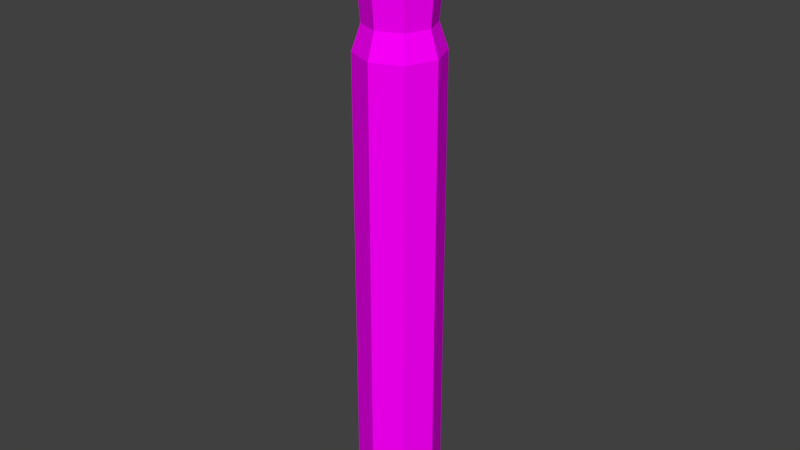 # Source: WhiteboardMarker.blend  (saved by Blender 2.77.0; exported with 4.5.12 LTS)
import bpy
from mathutils import Matrix  # noqa: F401  (used for matrix-valued properties, if any)

bpy.ops.wm.read_factory_settings(use_empty=True)
scene = bpy.context.scene
scene.name = 'Scene'

# ---- collections
col_collection_1 = bpy.data.collections.new('Collection 1'); scene.collection.children.link(col_collection_1)

# ---- images (referenced by path relative to the original .blend; pixels are not part of the script)
import os
ASSET_DIR = os.environ.get("B2B_ASSET_DIR", "")  # directory of the original .blend (textures are referenced by path, not embedded)
HERE = os.path.dirname(os.path.abspath(__file__))  # packed textures are extracted next to this script under _unpacked/

def load_image(name, relpath, width, height, colorspace="sRGB"):
    """Load a texture the original file referenced (path relative to the .blend, or extracted next to this script)."""
    p = next((c for c in (os.path.join(HERE, relpath), os.path.join(ASSET_DIR, relpath)) if relpath and os.path.exists(c)), "")
    if p:
        img = bpy.data.images.load(p, check_existing=True)
        img.name = name
    else:  # same state as the original file: an image datablock whose file is absent (Cycles renders it pink)
        img = bpy.data.images.new(name, width, height)
        img.source = "FILE"
        img.filepath = "//" + (relpath or name)
    img.colorspace_settings.name = colorspace
    return img
img_texture_marker_black_png = load_image('texture_marker_black.png', 'texture_marker_black.png', 1024, 1024, 'sRGB')

# ---- materials (node trees are filled in below, after node groups)
mat_marker = bpy.data.materials.new('Marker')
mat_marker.alpha_threshold = 0.0
mat_marker.roughness = 0.5
mat_cap = bpy.data.materials.new('Cap')
mat_cap.alpha_threshold = 0.0
mat_cap.roughness = 0.5

# ---- material node trees
mat_marker.use_nodes = True; mat_marker.node_tree.nodes.clear()
_N = mat_marker.node_tree.nodes; _L = mat_marker.node_tree.links
n0 = _N.new('ShaderNodeOutputMaterial'); n0.name = 'Material Output'; n0.location = (300, 300)
n1 = _N.new('ShaderNodeBsdfDiffuse'); n1.name = 'Diffuse BSDF'; n1.location = (10, 300)
n2 = _N.new('ShaderNodeTexImage'); n2.name = 'Image Texture'; n2.location = (-180, 300)
n2.width = 140
n2.image = img_texture_marker_black_png
_L.new(n1.outputs[0], n0.inputs[0])
_L.new(n2.outputs[0], n1.inputs[0])
n0.is_active_output = True
mat_cap.use_nodes = True; mat_cap.node_tree.nodes.clear()
_N = mat_cap.node_tree.nodes; _L = mat_cap.node_tree.links
n0 = _N.new('ShaderNodeOutputMaterial'); n0.name = 'Material Output'; n0.location = (300, 300)
n1 = _N.new('ShaderNodeBsdfDiffuse'); n1.name = 'Diffuse BSDF'; n1.location = (10, 300)
n2 = _N.new('ShaderNodeTexImage'); n2.name = 'Image Texture'; n2.location = (-180, 300)
n2.width = 140
n2.image = img_texture_marker_black_png
_L.new(n1.outputs[0], n0.inputs[0])
_L.new(n2.outputs[0], n1.inputs[0])
n0.is_active_output = True

# ---- world
world_world = bpy.data.worlds.new('World'); scene.world = world_world
world_world.color = (0.05088, 0.05088, 0.05088)
world_world.use_sun_shadow = False
world_world.sun_shadow_jitter_overblur = 0.0
world_world.cycles.sampling_method = 'MANUAL'

# ---- meshes
me_cube_001 = bpy.data.meshes.new('Cube.001')
me_cube_001.from_pydata([(-0.5005, -1.001, 37.06), (-0.5005, -1.001, 39.06), (-0.5005, 0.9991, 37.06), (-0.5005, 0.9991, 40.06), (0.5995, -1.001, 37.06), (0.5995, -1.001, 39.06), (0.5995, 0.9991, 37.06), (0.5995, 0.9991, 40.06), (-0.5005, 0.3991, 40.06), (-0.5005, 0.3991, 37.06), (0.5995, 0.3991, 40.06), (0.5995, 0.3991, 37.06), (-0.0005186, 4.999, -30.64), (-0.0005186, 3.999, 29.36), (3.535, 3.535, -30.64), (2.828, 2.828, 29.36), (4.999, -0.000866, -30.64), (3.999, -0.000866, 29.36), (3.535, -3.536, -30.64), (2.828, -2.829, 29.36), (-0.0005191, -5.001, -30.64), (-0.000519, -4.001, 29.36), (-3.536, -3.536, -30.64), (-2.829, -2.829, 29.36), (-5.001, -0.0008658, -30.64), (-4.001, -0.0008658, 29.36), (-3.536, 3.535, -30.64), (-2.829, 2.828, 29.36), (-0.0005186, 4.999, 26.36), (3.535, 3.535, 26.36), (4.999, -0.000866, 26.36), (3.535, -3.536, 26.36), (-0.0005191, -5.001, 26.36), (-3.536, -3.536, 26.36), (-5.001, -0.0008658, 26.36), (-3.536, 3.535, 26.36), (-0.0005176, 1.599, 31.36), (1.131, 1.131, 31.36), (1.599, -0.0008659, 31.36), (1.131, -1.132, 31.36), (-0.0005177, -1.601, 31.36), (-1.132, -1.132, 31.36), (-1.601, -0.0008658, 31.36), (-1.132, 1.131, 31.36), (-0.0005176, 1.599, 37.36), (1.131, 1.131, 37.36), (1.599, -0.0008659, 37.36), (1.131, -1.132, 37.36), (-0.0005177, -1.601, 37.36), (-1.132, -1.132, 37.36), (-1.601, -0.0008658, 37.36), (-1.132, 1.131, 37.36), (-0.0005186, 4.031, -30.64), (2.851, 2.85, -30.64), (4.031, -0.0008661, -30.64), (2.851, -2.852, -30.64), (-0.000519, -4.033, -30.64), (-2.852, -2.852, -30.64), (-4.033, -0.0008658, -30.64), (-2.852, 2.85, -30.64), (-0.0005187, 1.567, -30.64), (1.108, 1.108, -30.64), (1.567, -0.0008659, -30.64), (1.108, -1.11, -30.64), (-0.0005188, -1.569, -30.64), (-1.109, -1.11, -30.64), (-1.569, -0.0008658, -30.64), (-1.109, 1.108, -30.64), (-0.0005187, 1.567, -28.64), (1.108, 1.108, -28.64), (1.567, -0.0008659, -28.64), (1.108, -1.11, -28.64), (-0.0005188, -1.569, -28.64), (-1.109, -1.11, -28.64), (-1.569, -0.0008658, -28.64), (-1.109, 1.108, -28.64)], [], [(8, 3, 2, 9), (3, 7, 6, 2), (10, 5, 4, 11), (5, 1, 0, 4), (9, 2, 6, 11), (10, 7, 3, 8), (5, 10, 8, 1), (0, 9, 11, 4), (7, 10, 11, 6), (1, 8, 9, 0), (28, 13, 15, 29), (29, 15, 17, 30), (30, 17, 19, 31), (31, 19, 21, 32), (32, 21, 23, 33), (33, 23, 25, 34), (13, 27, 43, 36), (34, 25, 27, 35), (35, 27, 13, 28), (22, 24, 58, 57), (26, 35, 28, 12), (24, 34, 35, 26), (22, 33, 34, 24), (20, 32, 33, 22), (18, 31, 32, 20), (16, 30, 31, 18), (14, 29, 30, 16), (37, 36, 44, 45), (15, 13, 36, 37), (19, 17, 38, 39), (25, 23, 41, 42), (21, 19, 39, 40), (27, 25, 42, 43), (17, 15, 37, 38), (23, 21, 40, 41), (45, 44, 51, 50, 49, 48, 47, 46), (36, 43, 51, 44), (42, 41, 49, 50), (40, 39, 47, 48), (38, 37, 45, 46), (43, 42, 50, 51), (41, 40, 48, 49), (39, 38, 46, 47), (57, 58, 66, 65), (18, 20, 56, 55), (24, 26, 59, 58), (14, 16, 54, 53), (20, 22, 57, 56), (26, 12, 52, 59), (12, 14, 53, 52), (16, 18, 55, 54), (66, 67, 75, 74), (55, 56, 64, 63), (53, 54, 62, 61), (58, 59, 67, 66), (56, 57, 65, 64), (54, 55, 63, 62), (52, 53, 61, 60), (59, 52, 60, 67), (68, 69, 70, 71, 72, 73, 74, 75), (64, 65, 73, 72), (62, 63, 71, 70), (60, 61, 69, 68), (67, 60, 68, 75), (65, 66, 74, 73), (63, 64, 72, 71), (61, 62, 70, 69), (12, 28, 29, 14)])
_uv = me_cube_001.uv_layers.new(name='UVMap')
_uv.uv.foreach_set('vector', [0.3639, 0.4866, 0.3696, 0.4865, 0.3696, 0.5164, 0.3639, 0.5165, 0.4242, 0.455, 0.4138, 0.4551, 0.4138, 0.4252, 0.4242, 0.425, 0.407, 0.425, 0.3936, 0.4152, 0.3936, 0.3953, 0.407, 0.3951, 0.3718, 0.5366, 0.3614, 0.5368, 0.3614, 0.5168, 0.3718, 0.5167, 0.3504, 0.5227, 0.3504, 0.5167, 0.3614, 0.5167, 0.3614, 0.5227, 0.4127, 0.5006, 0.4127, 0.5066, 0.4017, 0.5066, 0.4017, 0.5006, 0.4127, 0.4866, 0.4127, 0.5006, 0.4017, 0.5006, 0.4017, 0.4866, 0.3504, 0.5366, 0.3504, 0.5227, 0.3614, 0.5227, 0.3614, 0.5366, 0.4127, 0.425, 0.407, 0.425, 0.407, 0.3951, 0.4127, 0.395, 0.3504, 0.4967, 0.3639, 0.4866, 0.3639, 0.5165, 0.3504, 0.5167, 0.8123, 0.7686, 0.8155, 0.799, 0.7925, 0.8, 0.7836, 0.7699, 0.6488, 0.769, 0.644, 0.7993, 0.6136, 0.7991, 0.6109, 0.7688, 0.6109, 0.7688, 0.6136, 0.7991, 0.5897, 0.7999, 0.581, 0.7698, 0.7167, 0.2313, 0.7211, 0.2009, 0.7516, 0.201, 0.7548, 0.2314, 0.7548, 0.2314, 0.7516, 0.201, 0.7746, 0.2, 0.7836, 0.2301, 0.6488, 0.231, 0.6537, 0.2007, 0.6841, 0.2008, 0.6868, 0.2312, 0.8721, 0.3661, 0.8504, 0.3445, 0.8726, 0.3353, 0.8812, 0.3439, 0.6868, 0.2312, 0.6841, 0.2008, 0.708, 0.2, 0.7167, 0.2301, 0.8504, 0.7687, 0.846, 0.7991, 0.8155, 0.799, 0.8123, 0.7686, 0.9157, 0.2923, 0.8775, 0.2923, 0.8812, 0.2833, 0.912, 0.2833, 0.8504, 0.2001, 0.8504, 0.7687, 0.8123, 0.7686, 0.8123, 0.2, 0.6868, 0.7999, 0.6868, 0.2312, 0.7167, 0.2301, 0.7167, 0.7989, 0.6488, 0.7998, 0.6488, 0.231, 0.6868, 0.2312, 0.6868, 0.7999, 0.7548, 0.8, 0.7548, 0.2314, 0.7836, 0.2301, 0.7836, 0.7987, 0.7167, 0.7999, 0.7167, 0.2313, 0.7548, 0.2314, 0.7548, 0.8, 0.6109, 0.2, 0.6109, 0.7688, 0.581, 0.7698, 0.581, 0.201, 0.6488, 0.2002, 0.6488, 0.769, 0.6109, 0.7688, 0.6109, 0.2, 0.8722, 0.4268, 0.8813, 0.4264, 0.8813, 0.4862, 0.8722, 0.4866, 0.9026, 0.3661, 0.8721, 0.3661, 0.8812, 0.3439, 0.8935, 0.3439, 0.9243, 0.3139, 0.9243, 0.3445, 0.9021, 0.3353, 0.9021, 0.3231, 0.8504, 0.3139, 0.8721, 0.2923, 0.8812, 0.3144, 0.8726, 0.3231, 0.9026, 0.2923, 0.9243, 0.3139, 0.9021, 0.3231, 0.8935, 0.3144, 0.8504, 0.3445, 0.8504, 0.3139, 0.8726, 0.3231, 0.8726, 0.3353, 0.9243, 0.3445, 0.9026, 0.3661, 0.8935, 0.3439, 0.9021, 0.3353, 0.8721, 0.2923, 0.9026, 0.2923, 0.8935, 0.3144, 0.8812, 0.3144, 0.8722, 0.4953, 0.8808, 0.4866, 0.893, 0.4866, 0.9017, 0.4953, 0.9017, 0.5075, 0.893, 0.5161, 0.8808, 0.5161, 0.8722, 0.5075, 0.8813, 0.4264, 0.8936, 0.4264, 0.8936, 0.4862, 0.8813, 0.4862, 0.86, 0.4263, 0.8722, 0.4264, 0.8722, 0.4862, 0.86, 0.4862, 0.8813, 0.3661, 0.8936, 0.3661, 0.8936, 0.426, 0.8813, 0.4259, 0.86, 0.3661, 0.8722, 0.3662, 0.8722, 0.426, 0.86, 0.426, 0.8504, 0.4266, 0.86, 0.4263, 0.86, 0.4862, 0.8504, 0.4865, 0.8722, 0.3665, 0.8813, 0.3661, 0.8813, 0.4259, 0.8722, 0.4264, 0.8504, 0.3664, 0.86, 0.3661, 0.86, 0.426, 0.8504, 0.4263, 0.912, 0.2833, 0.8812, 0.2833, 0.8906, 0.2606, 0.9026, 0.2606, 0.9427, 0.227, 0.9427, 0.2652, 0.9338, 0.2615, 0.9338, 0.2307, 0.8775, 0.2923, 0.8504, 0.2652, 0.8594, 0.2615, 0.8812, 0.2833, 0.8775, 0.2, 0.9157, 0.2, 0.912, 0.2089, 0.8812, 0.2089, 0.9427, 0.2652, 0.9157, 0.2923, 0.912, 0.2833, 0.9338, 0.2615, 0.8504, 0.2652, 0.8504, 0.227, 0.8594, 0.2307, 0.8594, 0.2615, 0.8504, 0.227, 0.8775, 0.2, 0.8812, 0.2089, 0.8594, 0.2307, 0.9157, 0.2, 0.9427, 0.227, 0.9338, 0.2307, 0.912, 0.2089, 0.9135, 0.437, 0.9138, 0.4463, 0.8939, 0.4463, 0.8936, 0.437, 0.9338, 0.2307, 0.9338, 0.2615, 0.911, 0.2521, 0.911, 0.2401, 0.8812, 0.2089, 0.912, 0.2089, 0.9026, 0.2317, 0.8906, 0.2317, 0.8812, 0.2833, 0.8594, 0.2615, 0.8821, 0.2521, 0.8906, 0.2606, 0.9338, 0.2615, 0.912, 0.2833, 0.9026, 0.2606, 0.911, 0.2521, 0.912, 0.2089, 0.9338, 0.2307, 0.911, 0.2401, 0.9026, 0.2317, 0.8594, 0.2307, 0.8812, 0.2089, 0.8906, 0.2317, 0.8821, 0.2401, 0.8594, 0.2615, 0.8594, 0.2307, 0.8821, 0.2401, 0.8821, 0.2521, 0.8936, 0.3746, 0.902, 0.3661, 0.914, 0.3661, 0.9225, 0.3746, 0.9225, 0.3866, 0.914, 0.395, 0.902, 0.395, 0.8936, 0.3866, 0.9125, 0.5281, 0.9128, 0.5371, 0.8929, 0.5371, 0.8925, 0.5281, 0.9135, 0.4582, 0.9138, 0.4676, 0.8939, 0.4676, 0.8936, 0.4582, 0.8921, 0.5281, 0.8925, 0.5371, 0.8725, 0.5371, 0.8722, 0.5281, 0.8921, 0.5161, 0.8921, 0.5281, 0.8722, 0.5281, 0.8722, 0.5161, 0.9136, 0.425, 0.9135, 0.437, 0.8936, 0.437, 0.8936, 0.425, 0.9125, 0.5161, 0.9125, 0.5281, 0.8925, 0.5281, 0.8925, 0.5161, 0.9136, 0.4463, 0.9135, 0.4582, 0.8936, 0.4582, 0.8936, 0.4463, 0.8123, 0.2, 0.8123, 0.7686, 0.7836, 0.7699, 0.7836, 0.2013])
me_cube_001.materials.append(mat_marker)
me_cube_001.use_remesh_preserve_volume = False
me_cube_001.use_remesh_preserve_attributes = False
me_cube_001.use_mirror_vertex_groups = False
me_cube_001.update()
me_cylinder_002 = bpy.data.meshes.new('Cylinder.002')
me_cylinder_002.from_pydata([(-2.115e-07, 1.0, 1.084), (0.7071, 0.7071, 1.084), (1.0, -4.648e-08, 1.084), (0.7071, -0.7071, 1.084), (-2.989e-07, -1.0, 1.084), (-0.7071, -0.7071, 1.084), (-1.0, 9.155e-09, 1.084), (-0.7071, 0.7071, 1.084), (-2.13e-07, 0.8, -1.516), (0.5657, 0.5657, -1.516), (0.8, -3.625e-08, -1.516), (0.5657, -0.5657, -1.516), (-2.83e-07, -0.8, -1.516), (-0.5657, -0.5657, -1.516), (-0.8, 8.26e-09, -1.516), (-0.5657, 0.5657, -1.516), (-1.843e-07, 0.81, 1.077), (0.5728, 0.5728, 1.077), (0.81, -3.304e-08, 1.077), (0.5728, -0.5728, 1.077), (-2.551e-07, -0.81, 1.077), (-0.5728, -0.5728, 1.077), (-0.81, 1.203e-08, 1.077), (-0.5728, 0.5728, 1.077), (-0.5728, 0.5728, 0.9512), (-0.81, 1.203e-08, 0.9512), (0.5728, 0.5728, 0.9512), (-1.843e-07, 0.81, 0.9512), (0.81, -3.304e-08, 0.9512), (0.5728, -0.5728, 0.9512), (-2.551e-07, -0.81, 0.9512), (-0.5728, -0.5728, 0.9512), (-0.5091, 0.5091, -1.516), (-2.158e-07, 0.72, -1.516), (-0.72, 7.902e-09, -1.516), (-0.5091, -0.5091, -1.516), (-2.788e-07, -0.72, -1.516), (0.5091, -0.5091, -1.516), (0.72, -3.216e-08, -1.516), (0.5091, 0.5091, -1.516), (-0.6364, 0.6364, 0.8842), (5.65e-07, 0.9, 0.8842), (-0.9, 8.707e-09, 0.8842), (-0.6364, -0.6364, 0.8842), (4.863e-07, -0.9, 0.8842), (0.6364, -0.6364, 0.8842), (0.9, -4.137e-08, 0.8842), (0.6364, 0.6364, 0.8842), (0.1909, -0.1909, 0.9442), (0.27, -2.8e-09, 0.9442), (-0.1909, -0.1909, 0.9442), (-2.212e-07, -0.27, 0.9442), (-0.1909, 0.1909, 0.9442), (-0.27, 1.222e-08, 0.9442), (-1.976e-07, 0.27, 0.9442), (0.1909, 0.1909, 0.9442), (0.1909, -0.1909, 1.284), (0.27, -2.8e-09, 1.284), (-0.1909, -0.1909, 1.284), (-2.212e-07, -0.27, 1.284), (-0.1909, 0.1909, 1.284), (-0.27, 1.222e-08, 1.284), (-1.976e-07, 0.27, 1.284), (0.1909, 0.1909, 1.284)], [], [(8, 0, 1, 9), (9, 1, 2, 10), (10, 2, 3, 11), (11, 3, 4, 12), (12, 4, 5, 13), (13, 5, 6, 14), (7, 6, 22, 23), (14, 6, 7, 15), (15, 7, 0, 8), (10, 11, 37, 38), (23, 22, 25, 24), (5, 4, 20, 21), (3, 2, 18, 19), (0, 7, 23, 16), (6, 5, 21, 22), (4, 3, 19, 20), (2, 1, 17, 18), (1, 0, 16, 17), (51, 48, 56, 59), (18, 17, 26, 28), (16, 23, 24, 27), (19, 18, 28, 29), (20, 19, 29, 30), (22, 21, 31, 25), (17, 16, 27, 26), (26, 27, 54, 55), (33, 39, 47, 41), (12, 13, 35, 36), (14, 15, 32, 34), (9, 10, 38, 39), (11, 12, 36, 37), (13, 14, 34, 35), (15, 8, 33, 32), (8, 9, 39, 33), (40, 41, 47, 46, 45, 44, 43, 42), (38, 37, 45, 46), (36, 35, 43, 44), (34, 32, 40, 42), (39, 38, 46, 47), (37, 36, 44, 45), (35, 34, 42, 43), (32, 33, 41, 40), (21, 20, 30, 31), (24, 25, 53, 52), (28, 26, 55, 49), (29, 28, 49, 48), (25, 31, 50, 53), (30, 29, 48, 51), (31, 30, 51, 50), (27, 24, 52, 54), (63, 62, 60, 61, 58, 59, 56, 57), (54, 52, 60, 62), (52, 53, 61, 60), (48, 49, 57, 56), (55, 54, 62, 63), (49, 55, 63, 57), (53, 50, 58, 61), (50, 51, 59, 58)])
_uv = me_cylinder_002.uv_layers.new(name='UVMap')
_uv.uv.foreach_set('vector', [0.1967, 0.5598, 0.2011, 0.4079, 0.2327, 0.4079, 0.2219, 0.5598, 0.2372, 0.5598, 0.2327, 0.4079, 0.2774, 0.4079, 0.273, 0.5598, 0.273, 0.5598, 0.2774, 0.4079, 0.309, 0.4079, 0.2983, 0.5598, 0.418, 0.5481, 0.4224, 0.7, 0.3777, 0.7, 0.3822, 0.5481, 0.1456, 0.3, 0.1564, 0.4519, 0.1248, 0.4519, 0.1203, 0.3, 0.1203, 0.3, 0.1248, 0.4519, 0.08007, 0.4519, 0.08454, 0.3, 0.2327, 0.3, 0.2643, 0.3316, 0.2541, 0.3359, 0.2285, 0.3103, 0.08454, 0.3, 0.08007, 0.4519, 0.04846, 0.4519, 0.05925, 0.3, 0.1609, 0.5598, 0.1564, 0.4079, 0.2011, 0.4079, 0.1967, 0.5598, 0.07375, 0.5921, 0.1095, 0.5921, 0.1077, 0.5964, 0.07554, 0.5964, 0.1319, 0.481, 0.1319, 0.5066, 0.1245, 0.5066, 0.1245, 0.481, 0.2643, 0.3763, 0.2327, 0.4079, 0.2285, 0.3977, 0.2541, 0.3721, 0.188, 0.4079, 0.1564, 0.3763, 0.1666, 0.3721, 0.1923, 0.3977, 0.188, 0.3, 0.2327, 0.3, 0.2285, 0.3103, 0.1923, 0.3103, 0.2643, 0.3316, 0.2643, 0.3763, 0.2541, 0.3721, 0.2541, 0.3359, 0.2327, 0.4079, 0.188, 0.4079, 0.1923, 0.3977, 0.2285, 0.3977, 0.1564, 0.3763, 0.1564, 0.3316, 0.1666, 0.3359, 0.1666, 0.3721, 0.1564, 0.3316, 0.188, 0.3, 0.1923, 0.3103, 0.1666, 0.3359, 0.2835, 0.5719, 0.2835, 0.5598, 0.3034, 0.5598, 0.3034, 0.5719, 0.1392, 0.5066, 0.1392, 0.5428, 0.1319, 0.5428, 0.1319, 0.5066, 0.1536, 0.4775, 0.1537, 0.5137, 0.1463, 0.5137, 0.1463, 0.4775, 0.1392, 0.481, 0.1392, 0.5066, 0.1319, 0.5066, 0.1319, 0.481, 0.1245, 0.5066, 0.1245, 0.5428, 0.1172, 0.5428, 0.1171, 0.5066, 0.1319, 0.5066, 0.1319, 0.5428, 0.1245, 0.5428, 0.1245, 0.5066, 0.1537, 0.4519, 0.1536, 0.4775, 0.1463, 0.4775, 0.1463, 0.4519, 0.182, 0.6472, 0.1564, 0.6216, 0.1855, 0.6096, 0.1941, 0.6181, 0.3452, 0.4079, 0.368, 0.4079, 0.3777, 0.5481, 0.3493, 0.5481, 0.1348, 0.6174, 0.1348, 0.6531, 0.1305, 0.6513, 0.1305, 0.6192, 0.1095, 0.6784, 0.07375, 0.6784, 0.07554, 0.6741, 0.1077, 0.6741, 0.04846, 0.6174, 0.07375, 0.5921, 0.07554, 0.5964, 0.05278, 0.6192, 0.1095, 0.5921, 0.1348, 0.6174, 0.1305, 0.6192, 0.1077, 0.5964, 0.1348, 0.6531, 0.1095, 0.6784, 0.1077, 0.6741, 0.1305, 0.6513, 0.07375, 0.6784, 0.04846, 0.6531, 0.05278, 0.6513, 0.07554, 0.6741, 0.04846, 0.6531, 0.04846, 0.6174, 0.05278, 0.6192, 0.05278, 0.6513, 0.333, 0.3971, 0.2928, 0.3971, 0.2643, 0.3687, 0.2643, 0.3285, 0.2928, 0.3, 0.333, 0.3, 0.3615, 0.3285, 0.3615, 0.3687, 0.4139, 0.4079, 0.4367, 0.4079, 0.4464, 0.5481, 0.418, 0.5481, 0.08465, 0.4519, 0.1074, 0.4519, 0.1171, 0.5921, 0.08869, 0.5921, 0.3452, 0.5481, 0.368, 0.5481, 0.3777, 0.6883, 0.3493, 0.6883, 0.3817, 0.4079, 0.4139, 0.4079, 0.418, 0.5481, 0.3777, 0.5481, 0.05246, 0.4519, 0.08465, 0.4519, 0.08869, 0.5921, 0.04846, 0.5921, 0.313, 0.5481, 0.3452, 0.5481, 0.3493, 0.6883, 0.309, 0.6883, 0.313, 0.4079, 0.3452, 0.4079, 0.3493, 0.5481, 0.309, 0.5481, 0.1245, 0.481, 0.1245, 0.5066, 0.1171, 0.5066, 0.1172, 0.481, 0.1564, 0.5854, 0.182, 0.5598, 0.1941, 0.589, 0.1855, 0.5975, 0.2182, 0.6472, 0.182, 0.6472, 0.1941, 0.6181, 0.2061, 0.6181, 0.2438, 0.6216, 0.2182, 0.6472, 0.2061, 0.6181, 0.2147, 0.6096, 0.182, 0.5598, 0.2182, 0.5598, 0.2061, 0.589, 0.1941, 0.589, 0.2438, 0.5854, 0.2438, 0.6216, 0.2147, 0.6096, 0.2147, 0.5975, 0.2182, 0.5598, 0.2438, 0.5854, 0.2147, 0.5975, 0.2061, 0.589, 0.1564, 0.6216, 0.1564, 0.5854, 0.1855, 0.5975, 0.1855, 0.6096, 0.1257, 0.481, 0.1171, 0.4725, 0.1171, 0.4604, 0.1257, 0.4519, 0.1378, 0.4519, 0.1463, 0.4604, 0.1463, 0.4725, 0.1378, 0.481, 0.2637, 0.5684, 0.2637, 0.5804, 0.2438, 0.5804, 0.2438, 0.5684, 0.2637, 0.5804, 0.2637, 0.5719, 0.2835, 0.5719, 0.2835, 0.5804, 0.137, 0.5428, 0.137, 0.5514, 0.1171, 0.5514, 0.1171, 0.5428, 0.2637, 0.5598, 0.2637, 0.5684, 0.2438, 0.5684, 0.2438, 0.5598, 0.137, 0.5514, 0.137, 0.5635, 0.1171, 0.5635, 0.1171, 0.5514, 0.2637, 0.5719, 0.2637, 0.5598, 0.2835, 0.5598, 0.2835, 0.5719, 0.2835, 0.5804, 0.2835, 0.5719, 0.3034, 0.5719, 0.3034, 0.5804])
me_cylinder_002.materials.append(mat_cap)
me_cylinder_002.use_remesh_preserve_volume = False
me_cylinder_002.use_remesh_preserve_attributes = False
me_cylinder_002.use_mirror_vertex_groups = False
me_cylinder_002.update()

# ---- objects
ob_marker = bpy.data.objects.new('Marker', me_cube_001)
ob_cap = bpy.data.objects.new('Cap', me_cylinder_002)

# ---- transforms, parenting, visibility, modifiers, constraints
ob_marker.location = (5.186e-05, 8.658e-05, 3.264)
ob_marker.scale = (0.1, 0.1, 0.1)
ob_marker.lineart.crease_threshold = 0.0
ob_cap.location = (1.058e-07, 1.385e-09, 6.958)
ob_cap.scale = (0.5, 0.5, 0.5)
ob_cap.lineart.crease_threshold = 0.0

# ---- collection membership
col_collection_1.objects.link(ob_marker)
col_collection_1.objects.link(ob_cap)

# ---- scene / render settings (as saved in the file)
scene.frame_start = 1; scene.frame_end = 250; scene.frame_set(1)
scene.render.engine = 'CYCLES'
scene.render.resolution_percentage = 50
scene.render.dither_intensity = 0.0
scene.cycles.use_denoising = False
scene.cycles.samples = 128
scene.cycles.sampling_pattern = 'TABULATED_SOBOL'
scene.cycles.light_sampling_threshold = 0.0
scene.cycles.use_adaptive_sampling = False
scene.cycles.use_light_tree = False
scene.cycles.blur_glossy = 0.0
scene.cycles.sample_clamp_indirect = 0.0
scene.view_settings.view_transform = 'Standard'
bpy.context.view_layer.update()

# ---- added for rendering (the .blend has no active camera and no usable light): camera, sun
cam_auto = bpy.data.cameras.new('AutoCamera')
cam_auto.lens = 50.0
cam_auto.sensor_width = 36.0
cam_auto.clip_end = 1000.0
ob_auto_camera = bpy.data.objects.new('AutoCamera', cam_auto)
scene.collection.objects.link(ob_auto_camera)
ob_auto_camera.location = (6.97057, -8.36469, 9.47646)
ob_auto_camera.rotation_euler = (1.09748, -7.21219e-08, 0.694738)
scene.camera = ob_auto_camera
light_auto_sun = bpy.data.lights.new('AutoSun', 'SUN')
light_auto_sun.energy = 3.0
light_auto_sun.angle = 0.0523599
ob_auto_sun = bpy.data.objects.new('AutoSun', light_auto_sun)
scene.collection.objects.link(ob_auto_sun)
ob_auto_sun.rotation_euler = (0.872665, 0.174533, 0.523599)
bpy.context.view_layer.update()
